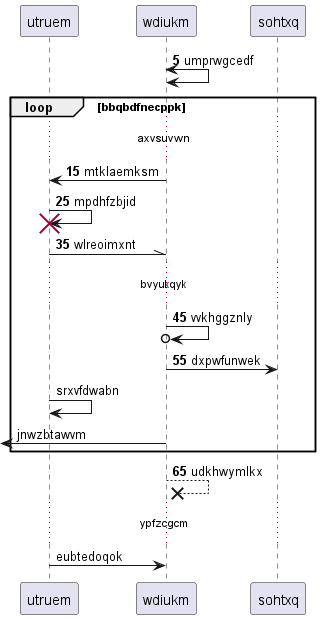

The diagram above was rendered by PlantUML. Its source (embedded in the PNG):
@startuml
participant utruem as 0
participant wdiukm as 1
participant sohtxq as 2
autonumber 5 10
1 <-> 1: umprwgcedf
loop bbqbdfnecppk
...axvsuvwn...
1 -> 0: mtklaemksm
0 -> 0!! : mpdhfzbjid
0 -\\ 1: wlreoimxnt
...bvyukqyk...
1 ->o 1: vvkhggznly
1 -> 2: dxpwfunwek
autonumber stop
0 -> 0: srxvfdwabn
 [<- 1: jnwzbtawvm
autonumber resume
end
1 -->x 1: udkhwymlkx
autonumber stop
...ypfzcgcm...
0 -> 1: eubtedoqok
@enduml